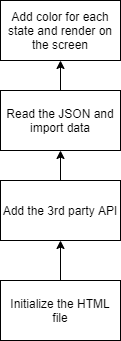

The diagram above was exported from draw.io. Its source (the exported page's mxGraphModel, read from the mxfile embedded in the PNG):
<mxGraphModel dx="717" dy="763" grid="1" gridSize="10" guides="1" tooltips="1" connect="1" arrows="1" fold="1" page="1" pageScale="1" pageWidth="850" pageHeight="1100" math="0" shadow="0">
  <root>
    <mxCell id="0" />
    <mxCell id="1" parent="0" />
    <mxCell id="6HOrpfaEG49d6eR8sRd_-6" style="edgeStyle=orthogonalEdgeStyle;rounded=0;orthogonalLoop=1;jettySize=auto;html=1;exitX=0.5;exitY=0;exitDx=0;exitDy=0;" edge="1" parent="1" source="6HOrpfaEG49d6eR8sRd_-1" target="6HOrpfaEG49d6eR8sRd_-2">
      <mxGeometry relative="1" as="geometry" />
    </mxCell>
    <mxCell id="6HOrpfaEG49d6eR8sRd_-1" value="Initialize the HTML file" style="whiteSpace=wrap;html=1;" vertex="1" parent="1">
      <mxGeometry x="310" y="360" width="120" height="60" as="geometry" />
    </mxCell>
    <mxCell id="6HOrpfaEG49d6eR8sRd_-2" value="Add the 3rd party API" style="whiteSpace=wrap;html=1;" vertex="1" parent="1">
      <mxGeometry x="310" y="260" width="120" height="60" as="geometry" />
    </mxCell>
    <mxCell id="6HOrpfaEG49d6eR8sRd_-3" value="Read the JSON and import data" style="whiteSpace=wrap;html=1;" vertex="1" parent="1">
      <mxGeometry x="310" y="170" width="120" height="60" as="geometry" />
    </mxCell>
    <mxCell id="6HOrpfaEG49d6eR8sRd_-4" value="Add color for each state and render on the screen" style="whiteSpace=wrap;html=1;" vertex="1" parent="1">
      <mxGeometry x="310" y="80" width="120" height="60" as="geometry" />
    </mxCell>
    <mxCell id="6HOrpfaEG49d6eR8sRd_-8" value="" style="endArrow=classic;html=1;exitX=0.5;exitY=0;exitDx=0;exitDy=0;entryX=0.5;entryY=1;entryDx=0;entryDy=0;" edge="1" parent="1" source="6HOrpfaEG49d6eR8sRd_-2" target="6HOrpfaEG49d6eR8sRd_-3">
      <mxGeometry width="50" height="50" relative="1" as="geometry">
        <mxPoint x="340" y="260" as="sourcePoint" />
        <mxPoint x="390" y="210" as="targetPoint" />
      </mxGeometry>
    </mxCell>
    <mxCell id="6HOrpfaEG49d6eR8sRd_-9" value="" style="endArrow=classic;html=1;exitX=0.5;exitY=0;exitDx=0;exitDy=0;entryX=0.5;entryY=1;entryDx=0;entryDy=0;" edge="1" parent="1" source="6HOrpfaEG49d6eR8sRd_-3" target="6HOrpfaEG49d6eR8sRd_-4">
      <mxGeometry width="50" height="50" relative="1" as="geometry">
        <mxPoint x="340" y="260" as="sourcePoint" />
        <mxPoint x="390" y="210" as="targetPoint" />
      </mxGeometry>
    </mxCell>
  </root>
</mxGraphModel>